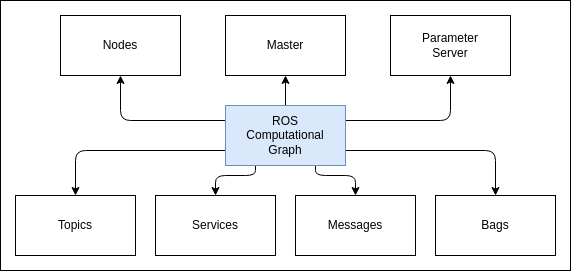

The diagram above was exported from draw.io. Its source (the exported page's mxGraphModel, read from the mxfile embedded in the PNG):
<mxGraphModel dx="716" dy="355" grid="1" gridSize="10" guides="1" tooltips="1" connect="1" arrows="1" fold="1" page="1" pageScale="1" pageWidth="1169" pageHeight="827" math="0" shadow="0">
  <root>
    <mxCell id="0" />
    <mxCell id="1" parent="0" />
    <mxCell id="2" value="" style="rounded=0;whiteSpace=wrap;html=1;" vertex="1" parent="1">
      <mxGeometry x="270" y="15" width="570" height="270" as="geometry" />
    </mxCell>
    <mxCell id="5" value="" style="edgeStyle=none;html=1;" edge="1" parent="1" source="4" target="3">
      <mxGeometry relative="1" as="geometry" />
    </mxCell>
    <mxCell id="3" value="Master" style="rounded=0;whiteSpace=wrap;html=1;" vertex="1" parent="1">
      <mxGeometry x="495" y="30" width="120" height="60" as="geometry" />
    </mxCell>
    <mxCell id="8" style="edgeStyle=none;html=1;entryX=0.5;entryY=1;entryDx=0;entryDy=0;exitX=1;exitY=0.25;exitDx=0;exitDy=0;" edge="1" parent="1" source="4" target="7">
      <mxGeometry relative="1" as="geometry">
        <Array as="points">
          <mxPoint x="720" y="135" />
        </Array>
      </mxGeometry>
    </mxCell>
    <mxCell id="10" style="edgeStyle=none;html=1;exitX=1;exitY=0.75;exitDx=0;exitDy=0;entryX=0.5;entryY=0;entryDx=0;entryDy=0;" edge="1" parent="1" source="4" target="9">
      <mxGeometry relative="1" as="geometry">
        <Array as="points">
          <mxPoint x="765" y="165" />
        </Array>
      </mxGeometry>
    </mxCell>
    <mxCell id="15" style="edgeStyle=none;html=1;exitX=0.75;exitY=1;exitDx=0;exitDy=0;entryX=0.5;entryY=0;entryDx=0;entryDy=0;" edge="1" parent="1" source="4" target="11">
      <mxGeometry relative="1" as="geometry">
        <Array as="points">
          <mxPoint x="585" y="190" />
          <mxPoint x="625" y="190" />
        </Array>
      </mxGeometry>
    </mxCell>
    <mxCell id="16" style="edgeStyle=none;html=1;exitX=0.25;exitY=1;exitDx=0;exitDy=0;entryX=0.5;entryY=0;entryDx=0;entryDy=0;" edge="1" parent="1" source="4" target="12">
      <mxGeometry relative="1" as="geometry">
        <Array as="points">
          <mxPoint x="525" y="190" />
          <mxPoint x="485" y="190" />
        </Array>
      </mxGeometry>
    </mxCell>
    <mxCell id="17" style="edgeStyle=none;html=1;exitX=0;exitY=0.75;exitDx=0;exitDy=0;entryX=0.5;entryY=0;entryDx=0;entryDy=0;" edge="1" parent="1" source="4" target="13">
      <mxGeometry relative="1" as="geometry">
        <Array as="points">
          <mxPoint x="345" y="165" />
        </Array>
      </mxGeometry>
    </mxCell>
    <mxCell id="19" style="edgeStyle=none;html=1;exitX=0;exitY=0.25;exitDx=0;exitDy=0;entryX=0.5;entryY=1;entryDx=0;entryDy=0;" edge="1" parent="1" source="4" target="18">
      <mxGeometry relative="1" as="geometry">
        <Array as="points">
          <mxPoint x="390" y="135" />
        </Array>
      </mxGeometry>
    </mxCell>
    <mxCell id="4" value="ROS&lt;br&gt;Computational&lt;br&gt;Graph" style="rounded=0;whiteSpace=wrap;html=1;fillColor=#dae8fc;strokeColor=#6c8ebf;" vertex="1" parent="1">
      <mxGeometry x="495" y="120" width="120" height="60" as="geometry" />
    </mxCell>
    <mxCell id="7" value="Parameter &lt;br&gt;Server" style="whiteSpace=wrap;html=1;rounded=0;" vertex="1" parent="1">
      <mxGeometry x="660" y="30" width="120" height="60" as="geometry" />
    </mxCell>
    <mxCell id="9" value="Bags" style="whiteSpace=wrap;html=1;rounded=0;" vertex="1" parent="1">
      <mxGeometry x="705" y="210" width="120" height="60" as="geometry" />
    </mxCell>
    <mxCell id="11" value="Messages" style="whiteSpace=wrap;html=1;rounded=0;" vertex="1" parent="1">
      <mxGeometry x="565" y="210" width="120" height="60" as="geometry" />
    </mxCell>
    <mxCell id="12" value="Services" style="whiteSpace=wrap;html=1;rounded=0;" vertex="1" parent="1">
      <mxGeometry x="425" y="210" width="120" height="60" as="geometry" />
    </mxCell>
    <mxCell id="13" value="Topics" style="whiteSpace=wrap;html=1;rounded=0;" vertex="1" parent="1">
      <mxGeometry x="285" y="210" width="120" height="60" as="geometry" />
    </mxCell>
    <mxCell id="18" value="Nodes" style="rounded=0;whiteSpace=wrap;html=1;" vertex="1" parent="1">
      <mxGeometry x="330" y="30" width="120" height="60" as="geometry" />
    </mxCell>
  </root>
</mxGraphModel>